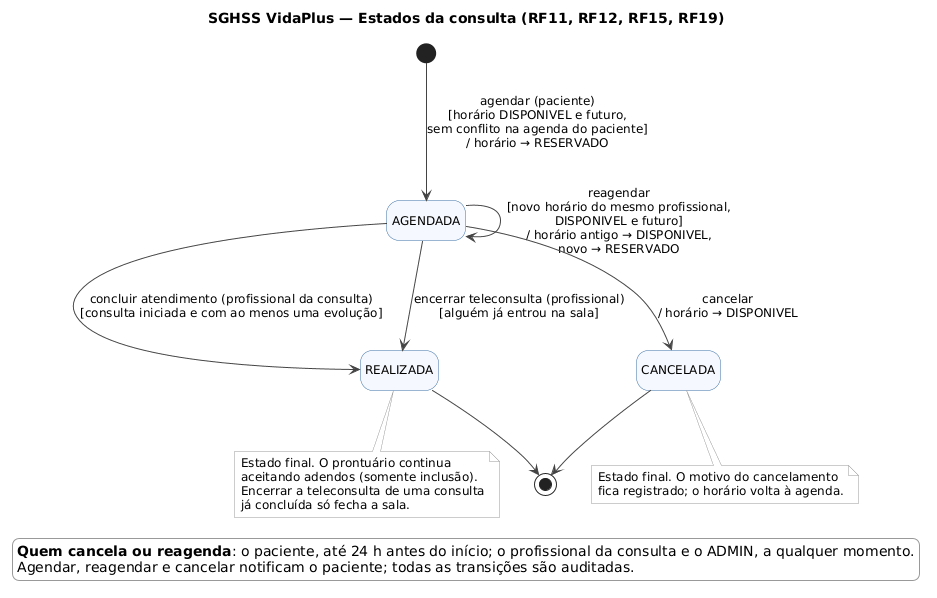

The diagram above was rendered by PlantUML. Its source (embedded in the PNG):
@startuml estados-consulta
title SGHSS VidaPlus — Estados da consulta (RF11, RF12, RF15, RF19)

hide empty description
skinparam shadowing false
skinparam defaultFontName Arial
skinparam defaultFontSize 12
skinparam state {
  BackgroundColor #F5F9FF
  BorderColor #3B6EA5
  ArrowColor #444444
}
skinparam legend {
  BackgroundColor #FFFFFF
  BorderColor #999999
}
skinparam note {
  BackgroundColor #FFFFFF
  BorderColor #999999
}

state AGENDADA
state REALIZADA
state CANCELADA

[*] --> AGENDADA : agendar (paciente)\n[horário DISPONIVEL e futuro,\nsem conflito na agenda do paciente]\n/ horário → RESERVADO

AGENDADA --> AGENDADA : reagendar\n[novo horário do mesmo profissional,\nDISPONIVEL e futuro]\n/ horário antigo → DISPONIVEL,\nnovo → RESERVADO

AGENDADA --> CANCELADA : cancelar\n/ horário → DISPONIVEL

AGENDADA --> REALIZADA : concluir atendimento (profissional da consulta)\n[consulta iniciada e com ao menos uma evolução]

AGENDADA --> REALIZADA : encerrar teleconsulta (profissional)\n[alguém já entrou na sala]

REALIZADA --> [*]
CANCELADA --> [*]


note bottom of REALIZADA
  Estado final. O prontuário continua
  aceitando adendos (somente inclusão).
  Encerrar a teleconsulta de uma consulta
  já concluída só fecha a sala.
end note

note bottom of CANCELADA
  Estado final. O motivo do cancelamento
  fica registrado; o horário volta à agenda.
end note

legend bottom left
  <b>Quem cancela ou reagenda</b>: o paciente, até 24 h antes do início; o profissional da consulta e o ADMIN, a qualquer momento.
  Agendar, reagendar e cancelar notificam o paciente; todas as transições são auditadas.
endlegend

@enduml